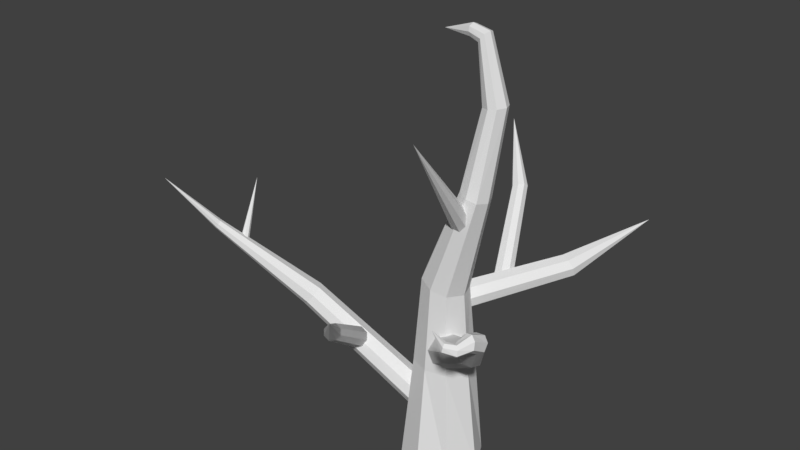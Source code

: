 # Source: Arvore03.blend  (saved by Blender 2.78.0; exported with 4.5.12 LTS)
import bpy
from mathutils import Matrix  # noqa: F401  (used for matrix-valued properties, if any)

bpy.ops.wm.read_factory_settings(use_empty=True)
scene = bpy.context.scene
scene.name = 'Scene'

# ---- collections
col_collection_1 = bpy.data.collections.new('Collection 1'); scene.collection.children.link(col_collection_1)

# ---- world
world_world = bpy.data.worlds.new('World'); scene.world = world_world
world_world.color = (0.05088, 0.05088, 0.05088)
world_world.use_sun_shadow = False
world_world.sun_shadow_jitter_overblur = 0.0
world_world.cycles.sampling_method = 'MANUAL'

# ---- meshes
me_cube_001 = bpy.data.meshes.new('Cube.001')
me_cube_001.from_pydata([(-2.529, -2.529, -1.0), (-1.842, -1.765, 8.737), (-2.529, 2.529, -1.0), (-1.842, 1.776, 8.737), (2.529, -2.529, -1.0), (1.831, -2.061, 8.74), (2.529, 2.529, -1.0), (2.169, 1.63, 8.692), (-3.781, 0.0, -1.0), (-2.718, 0.005619, 8.737), (3.781, 0.0, -1.0), (2.576, 0.005619, 8.737), (0.0, 3.559, -1.0), (0.5623, 2.843, 8.668), (0.0, -3.559, -1.0), (-0.07127, -2.486, 8.737), (-1.172, 0.8304, 17.15), (-0.8608, -2.003, 17.11), (1.826, -2.221, 16.39), (1.966, 0.7863, 16.25), (-1.515, -0.6205, 17.31), (2.438, -0.6205, 16.1), (0.4614, 1.325, 16.71), (0.4614, -2.566, 16.71), (2.654, -0.394, 26.08), (-0.4649, -1.172, 4.379), (-1.063, 0.6113, 4.963), (-2.284, 0.7068, 3.421), (-1.686, -1.076, 2.836), (-0.4617, -0.3039, 5.052), (-2.287, -0.1611, 2.747), (-0.9535, -1.487, 3.489), (-1.795, 1.022, 4.311), (-11.61, -3.655, 12.07), (-12.09, -2.191, 12.56), (-13.24, -2.188, 11.42), (-12.76, -3.652, 10.94), (-11.57, -2.924, 12.59), (-13.28, -2.919, 10.9), (-12.09, -3.952, 11.41), (-12.76, -1.891, 12.09), (-19.07, -7.445, 18.17), (-19.26, -6.88, 18.35), (-19.65, -6.85, 17.87), (-19.46, -7.414, 17.68), (-19.07, -7.17, 18.38), (-19.65, -7.125, 17.65), (-19.23, -7.545, 17.89), (-19.5, -6.75, 18.15), (-22.09, -10.29, 22.72), (-1.12, 0.2778, 15.01), (0.3762, -0.4906, 15.35), (0.8291, -0.3304, 13.7), (-0.6674, 0.438, 13.37), (-0.4842, -0.1461, 15.59), (0.1929, 0.09349, 13.13), (-1.199, 0.5145, 14.12), (0.9075, -0.5671, 14.6), (5.644, 8.395, 17.05), (6.911, 7.732, 17.35), (7.382, 8.029, 15.99), (6.115, 8.692, 15.7), (6.16, 7.99, 17.53), (6.866, 8.434, 15.51), (5.621, 8.679, 16.31), (7.405, 7.745, 16.73), (9.849, 15.68, 19.02), (-7.341, -0.9762, 8.692), (-8.432, -1.582, 9.079), (-8.346, -2.39, 8.056), (-7.256, -1.784, 7.669), (-7.908, -1.079, 9.139), (-7.78, -2.287, 7.609), (-7.076, -1.257, 8.101), (-8.611, -2.11, 8.647), (-4.388, -7.975, 13.79), (-5.245, -8.44, 14.09), (-5.114, -9.155, 13.37), (-4.257, -8.69, 13.07), (-4.849, -8.03, 14.12), (-4.653, -9.1, 13.04), (-4.148, -8.238, 13.36), (-5.355, -8.892, 13.8), (-1.154, -12.58, 17.74), (2.095, 3.746, 15.28), (2.974, 3.639, 16.09), (3.562, 4.551, 15.58), (2.683, 4.658, 14.76), (2.389, 3.467, 15.81), (3.268, 4.83, 15.04), (2.21, 4.224, 14.86), (3.447, 4.073, 16.0), (-0.006321, 9.15, 21.36), (0.7123, 9.051, 22.02), (1.136, 9.873, 21.69), (0.4174, 9.972, 21.02), (0.2481, 8.897, 21.77), (0.8815, 10.13, 21.27), (0.05911, 9.581, 21.05), (1.071, 9.442, 21.99), (-2.868, 13.3, 25.8), (2.847, -2.171, 26.05), (4.51, -2.308, 25.52), (4.593, -0.4216, 25.42), (2.443, -1.304, 26.19), (4.884, -1.304, 25.32), (3.664, -0.08351, 25.76), (3.664, -2.525, 25.76), (3.692, 0.34, 32.66), (3.841, -1.068, 32.7), (5.212, -1.176, 32.88), (5.302, 0.3181, 32.85), (3.503, -0.3808, 32.67), (5.547, -0.3808, 32.87), (4.525, 0.5858, 32.77), (4.525, -1.347, 32.77), (3.069, 0.09456, 37.33), (3.12, -0.8388, 37.42), (3.684, -0.9106, 38.14), (3.744, 0.08004, 38.16), (2.975, -0.3834, 37.24), (3.849, -0.3834, 38.29), (3.412, 0.2576, 37.77), (3.412, -1.024, 37.77), (-0.2098, -0.3886, 37.76), (2.323, 0.1498, 38.06), (2.322, 0.001885, 38.49), (2.323, -0.7637, 37.68), (2.323, -0.3843, 37.49), (2.323, -0.9184, 38.06), (2.323, -0.3843, 38.63), (2.297, -0.8235, 38.44), (2.338, 0.01398, 37.59), (-17.82, -6.317, 16.3), (-17.22, -6.365, 16.48), (-17.04, -6.022, 15.99), (-17.64, -5.974, 15.81), (-17.57, -6.426, 16.51), (-17.3, -5.913, 15.78), (-17.85, -6.136, 16.01), (-17.01, -6.204, 16.28), (-19.25, -2.425, 20.85), (-0.6663, -1.363, 11.36), (0.3843, -2.178, 9.47), (1.976, -0.5992, 9.16), (1.11, 0.5839, 11.11), (-0.3973, -2.116, 10.44), (1.797, 0.3988, 10.14), (0.111, -0.1862, 11.59), (1.288, -1.531, 8.991), (5.411, -5.105, 14.84), (6.066, -5.611, 13.65), (7.02, -4.586, 13.42), (6.473, -3.844, 14.64), (5.586, -5.58, 14.27), (6.895, -3.954, 14.03), (5.872, -4.345, 14.96), (6.61, -5.189, 13.33), (8.211, -8.116, 18.39), (8.751, -8.558, 17.48), (9.757, -8.065, 17.57), (9.352, -7.486, 18.56), (8.307, -8.458, 17.9), (9.734, -7.628, 18.12), (8.728, -7.709, 18.66), (9.313, -8.377, 17.37), (8.441, -9.928, 18.59), (8.762, -10.25, 17.98), (9.266, -10.69, 18.3), (9.02, -10.42, 19.02), (8.505, -10.02, 18.2), (9.246, -10.62, 18.76), (8.686, -10.14, 18.93), (9.065, -10.5, 18.03), (6.682, -10.27, 19.24), (8.085, -10.49, 19.02), (8.229, -10.83, 19.06), (7.995, -10.57, 18.22), (7.921, -10.31, 18.43), (8.123, -10.88, 18.24), (8.287, -11.06, 18.83), (8.224, -11.11, 18.45), (7.952, -10.23, 18.76), (9.534, -9.487, 18.12), (9.027, -9.382, 18.03), (9.789, -9.309, 19.09), (9.874, -9.514, 18.49), (9.391, -9.127, 19.42), (8.578, -9.196, 18.31), (8.431, -9.014, 18.81), (8.833, -9.018, 19.28), (3.596, -1.746, 23.69), (2.431, -1.395, 24.06), (1.924, -2.004, 23.07), (3.089, -2.355, 22.69), (3.139, -1.42, 24.12), (2.381, -2.33, 22.63), (3.58, -2.122, 23.11), (1.94, -1.628, 23.64), (4.782, -10.14, 32.99)], [], [(8, 9, 3, 2), (12, 13, 7, 6), (10, 11, 5, 4), (14, 15, 1, 0), (1, 15, 23, 17), (5, 11, 21, 18), (13, 3, 16, 22), (3, 9, 20, 16), (6, 7, 11, 10), (0, 1, 9, 8), (9, 1, 17, 20), (15, 5, 18, 23), (7, 13, 22, 19), (11, 7, 19, 21), (4, 5, 15, 14), (2, 3, 13, 12), (22, 16, 24, 106), (19, 22, 106, 103), (17, 23, 107, 101), (20, 17, 101, 104), (18, 21, 105, 102), (23, 18, 102, 107), (21, 19, 103, 105), (16, 20, 104, 24), (25, 33, 39, 31), (27, 35, 40, 32), (29, 37, 33, 25), (28, 36, 38, 30), (30, 38, 35, 27), (32, 40, 34, 26), (26, 34, 37, 29), (31, 39, 36, 28), (38, 36, 44, 46), (35, 38, 46, 43), (34, 40, 48, 42), (37, 34, 42, 45), (36, 39, 47, 44), (39, 33, 41, 47), (40, 35, 43, 48), (33, 37, 45, 41), (48, 43, 49), (41, 45, 49), (46, 44, 49), (43, 46, 49), (42, 48, 49), (45, 42, 49), (44, 47, 49), (47, 41, 49), (50, 58, 64, 56), (52, 60, 65, 57), (54, 62, 58, 50), (53, 61, 63, 55), (55, 63, 60, 52), (57, 65, 59, 51), (51, 59, 62, 54), (56, 64, 61, 53), (63, 61, 66), (60, 63, 66), (59, 65, 66), (62, 59, 66), (61, 64, 66), (64, 58, 66), (65, 60, 66), (58, 62, 66), (67, 75, 81, 73), (69, 77, 82, 74), (71, 79, 75, 67), (70, 78, 80, 72), (72, 80, 77, 69), (74, 82, 76, 68), (68, 76, 79, 71), (73, 81, 78, 70), (80, 78, 83), (77, 80, 83), (76, 82, 83), (79, 76, 83), (78, 81, 83), (81, 75, 83), (82, 77, 83), (75, 79, 83), (84, 92, 98, 90), (86, 94, 99, 91), (88, 96, 92, 84), (87, 95, 97, 89), (89, 97, 94, 86), (91, 99, 93, 85), (85, 93, 96, 88), (90, 98, 95, 87), (97, 95, 100), (94, 97, 100), (93, 99, 100), (96, 93, 100), (95, 98, 100), (98, 92, 100), (99, 94, 100), (92, 96, 100), (105, 103, 111, 113), (24, 104, 112, 108), (107, 102, 110, 115), (106, 24, 108, 114), (103, 106, 114, 111), (104, 101, 109, 112), (101, 107, 115, 109), (102, 105, 113, 110), (109, 115, 123, 117), (110, 113, 121, 118), (113, 111, 119, 121), (108, 112, 120, 116), (115, 110, 118, 123), (114, 108, 116, 122), (111, 114, 122, 119), (112, 109, 117, 120), (126, 125, 124), (128, 127, 124), (127, 129, 124), (131, 130, 124), (130, 126, 124), (132, 128, 124), (129, 131, 124), (125, 132, 124), (122, 116, 132, 125), (123, 118, 131, 129), (116, 120, 128, 132), (121, 119, 126, 130), (118, 121, 130, 131), (117, 123, 129, 127), (120, 117, 127, 128), (119, 122, 125, 126), (140, 135, 141), (133, 137, 141), (138, 136, 141), (135, 138, 141), (134, 140, 141), (137, 134, 141), (136, 139, 141), (139, 133, 141), (148, 142, 150, 156), (145, 148, 156, 153), (143, 149, 157, 151), (146, 143, 151, 154), (144, 147, 155, 152), (149, 144, 152, 157), (147, 145, 153, 155), (142, 146, 154, 150), (155, 153, 161, 163), (150, 154, 162, 158), (157, 152, 160, 165), (156, 150, 158, 164), (153, 156, 164, 161), (154, 151, 159, 162), (151, 157, 165, 159), (152, 155, 163, 160), (184, 183, 173, 167), (186, 185, 171, 168), (185, 187, 169, 171), (189, 188, 170, 166), (183, 186, 168, 173), (190, 189, 166, 172), (187, 190, 172, 169), (188, 184, 167, 170), (176, 175, 174), (178, 177, 174), (177, 179, 174), (181, 180, 174), (180, 176, 174), (182, 178, 174), (179, 181, 174), (175, 182, 174), (172, 166, 182, 175), (173, 168, 181, 179), (166, 170, 178, 182), (171, 169, 176, 180), (168, 171, 180, 181), (167, 173, 179, 177), (170, 167, 177, 178), (169, 172, 175, 176), (162, 159, 184, 188), (161, 164, 190, 187), (164, 158, 189, 190), (165, 160, 186, 183), (158, 162, 188, 189), (163, 161, 187, 185), (160, 163, 185, 186), (159, 165, 183, 184), (198, 193, 199), (191, 195, 199), (196, 194, 199), (193, 196, 199), (192, 198, 199), (195, 192, 199), (194, 197, 199), (197, 191, 199)])
_uv = me_cube_001.uv_layers.new(name='UVMap')
_uv.uv.foreach_set('vector', [0.2469, 0.0198, 0.248, 0.2227, 0.2069, 0.2241, 0.1878, 0.02328, 0.1312, 0.03122, 0.1538, 0.2292, 0.1148, 0.2401, 0.07481, 0.043, 0.4746, 0.05367, 0.4145, 0.2497, 0.3693, 0.2397, 0.4174, 0.03946, 0.3622, 0.02886, 0.3291, 0.2321, 0.2893, 0.2261, 0.3061, 0.02226, 0.2893, 0.2261, 0.3291, 0.2321, 0.308, 0.3953, 0.2785, 0.3948, 0.3693, 0.2397, 0.4145, 0.2497, 0.3738, 0.3986, 0.3377, 0.3974, 0.1538, 0.2292, 0.2069, 0.2241, 0.2213, 0.3902, 0.1875, 0.3904, 0.2069, 0.2241, 0.248, 0.2227, 0.2494, 0.3932, 0.2213, 0.3902, 0.07481, 0.043, 0.1148, 0.2401, 0.08263, 0.2517, 0.01832, 0.05864, 0.3061, 0.02226, 0.2893, 0.2261, 0.248, 0.2227, 0.2469, 0.0198, 0.248, 0.2227, 0.2893, 0.2261, 0.2785, 0.3948, 0.2494, 0.3932, 0.3291, 0.2321, 0.3693, 0.2397, 0.3377, 0.3974, 0.308, 0.3953, 0.1148, 0.2401, 0.1538, 0.2292, 0.1875, 0.3904, 0.1537, 0.393, 0.08263, 0.2517, 0.1148, 0.2401, 0.1537, 0.393, 0.1235, 0.4007, 0.4174, 0.03946, 0.3693, 0.2397, 0.3291, 0.2321, 0.3622, 0.02886, 0.1878, 0.02328, 0.2069, 0.2241, 0.1538, 0.2292, 0.1312, 0.03122, 0.1875, 0.3904, 0.2213, 0.3902, 0.2319, 0.5982, 0.2069, 0.5979, 0.1537, 0.393, 0.1875, 0.3904, 0.2069, 0.5979, 0.1833, 0.5972, 0.2785, 0.3948, 0.308, 0.3953, 0.2948, 0.5953, 0.2746, 0.5968, 0.2494, 0.3932, 0.2785, 0.3948, 0.2746, 0.5968, 0.2532, 0.5984, 0.3377, 0.3974, 0.3738, 0.3986, 0.3367, 0.5973, 0.3137, 0.596, 0.308, 0.3953, 0.3377, 0.3974, 0.3137, 0.596, 0.2948, 0.5953, 0.1235, 0.4007, 0.1537, 0.393, 0.1833, 0.5972, 0.1632, 0.5989, 0.2213, 0.3902, 0.2494, 0.3932, 0.2532, 0.5984, 0.2319, 0.5982, 0.6758, 0.03007, 0.652, 0.3232, 0.6336, 0.3218, 0.6533, 0.02728, 0.5843, 0.03704, 0.5788, 0.3247, 0.5612, 0.3237, 0.5609, 0.03809, 0.5153, 0.03074, 0.5258, 0.3199, 0.5071, 0.3208, 0.4921, 0.02729, 0.631, 0.02878, 0.6156, 0.3227, 0.5972, 0.3242, 0.608, 0.03304, 0.608, 0.03304, 0.5972, 0.3242, 0.5788, 0.3247, 0.5843, 0.03704, 0.5609, 0.03809, 0.5612, 0.3237, 0.5438, 0.3217, 0.538, 0.03545, 0.538, 0.03545, 0.5438, 0.3217, 0.5258, 0.3199, 0.5153, 0.03074, 0.6533, 0.02728, 0.6336, 0.3218, 0.6156, 0.3227, 0.631, 0.02878, 0.5972, 0.3242, 0.6156, 0.3227, 0.5907, 0.5309, 0.5836, 0.5292, 0.5788, 0.3247, 0.5972, 0.3242, 0.5836, 0.5292, 0.5763, 0.5294, 0.5438, 0.3217, 0.5612, 0.3237, 0.5694, 0.5307, 0.5626, 0.5327, 0.5258, 0.3199, 0.5438, 0.3217, 0.5626, 0.5327, 0.5554, 0.5346, 0.6156, 0.3227, 0.6336, 0.3218, 0.5973, 0.5334, 0.5907, 0.5309, 0.6336, 0.3218, 0.652, 0.3232, 0.6039, 0.5361, 0.5973, 0.5334, 0.5612, 0.3237, 0.5788, 0.3247, 0.5763, 0.5294, 0.5694, 0.5307, 0.5071, 0.3208, 0.5258, 0.3199, 0.5554, 0.5346, 0.548, 0.5354, 0.5694, 0.5307, 0.5763, 0.5294, 0.574, 0.6679, 0.548, 0.5354, 0.5554, 0.5346, 0.574, 0.6679, 0.5836, 0.5292, 0.5907, 0.5309, 0.574, 0.6679, 0.5763, 0.5294, 0.5836, 0.5292, 0.574, 0.6679, 0.5626, 0.5327, 0.5694, 0.5307, 0.574, 0.6679, 0.5554, 0.5346, 0.5626, 0.5327, 0.574, 0.6679, 0.5907, 0.5309, 0.5973, 0.5334, 0.574, 0.6679, 0.5973, 0.5334, 0.6039, 0.5361, 0.574, 0.6679, 0.4633, 0.5843, 0.461, 0.8112, 0.4444, 0.8117, 0.4442, 0.5832, 0.3852, 0.5956, 0.3957, 0.8215, 0.3793, 0.8238, 0.3658, 0.5976, 0.4827, 0.5884, 0.478, 0.8134, 0.461, 0.8112, 0.4633, 0.5843, 0.4251, 0.5858, 0.4283, 0.8144, 0.412, 0.8182, 0.4055, 0.5908, 0.4055, 0.5908, 0.412, 0.8182, 0.3957, 0.8215, 0.3852, 0.5956, 0.5217, 0.597, 0.5101, 0.8234, 0.4944, 0.8182, 0.5021, 0.5936, 0.5021, 0.5936, 0.4944, 0.8182, 0.478, 0.8134, 0.4827, 0.5884, 0.4442, 0.5832, 0.4444, 0.8117, 0.4283, 0.8144, 0.4251, 0.5858, 0.412, 0.8182, 0.4283, 0.8144, 0.4452, 0.9921, 0.3957, 0.8215, 0.412, 0.8182, 0.4452, 0.9921, 0.4944, 0.8182, 0.5101, 0.8234, 0.4452, 0.9921, 0.478, 0.8134, 0.4944, 0.8182, 0.4452, 0.9921, 0.4283, 0.8144, 0.4444, 0.8117, 0.4452, 0.9921, 0.4444, 0.8117, 0.461, 0.8112, 0.4452, 0.9921, 0.3793, 0.8238, 0.3957, 0.8215, 0.4452, 0.9921, 0.461, 0.8112, 0.478, 0.8134, 0.4452, 0.9921, 0.9908, 0.009817, 0.9719, 0.2048, 0.9603, 0.2032, 0.9758, 0.007753, 0.9297, 0.01394, 0.9261, 0.2041, 0.9151, 0.2036, 0.914, 0.01463, 0.8835, 0.009876, 0.8925, 0.202, 0.8805, 0.2032, 0.868, 0.007753, 0.961, 0.008587, 0.9488, 0.2033, 0.9374, 0.2039, 0.9456, 0.01132, 0.9456, 0.01132, 0.9374, 0.2039, 0.9261, 0.2041, 0.9297, 0.01394, 0.914, 0.01463, 0.9151, 0.2036, 0.9041, 0.2026, 0.8987, 0.01292, 0.8987, 0.01292, 0.9041, 0.2026, 0.8925, 0.202, 0.8835, 0.009876, 0.9758, 0.007753, 0.9603, 0.2032, 0.9488, 0.2033, 0.961, 0.008587, 0.9374, 0.2039, 0.9488, 0.2033, 0.9238, 0.3418, 0.9261, 0.2041, 0.9374, 0.2039, 0.9238, 0.3418, 0.9041, 0.2026, 0.9151, 0.2036, 0.9238, 0.3418, 0.8925, 0.202, 0.9041, 0.2026, 0.9238, 0.3418, 0.9488, 0.2033, 0.9603, 0.2032, 0.9238, 0.3418, 0.9603, 0.2032, 0.9719, 0.2048, 0.9238, 0.3418, 0.9151, 0.2036, 0.9261, 0.2041, 0.9238, 0.3418, 0.8805, 0.2032, 0.8925, 0.202, 0.9238, 0.3418, 0.7841, 0.0244, 0.767, 0.2017, 0.7559, 0.2007, 0.7707, 0.02253, 0.7287, 0.02774, 0.7228, 0.2032, 0.7119, 0.2032, 0.7144, 0.02811, 0.7974, 0.02846, 0.7783, 0.2044, 0.767, 0.2017, 0.7841, 0.0244, 0.7572, 0.0232, 0.7449, 0.2013, 0.7338, 0.2024, 0.7432, 0.02555, 0.7432, 0.02555, 0.7338, 0.2024, 0.7228, 0.2032, 0.7287, 0.02774, 0.7144, 0.02811, 0.7119, 0.2032, 0.7008, 0.2028, 0.7008, 0.02624, 0.8106, 0.03331, 0.789, 0.2087, 0.7783, 0.2044, 0.7974, 0.02846, 0.7707, 0.02253, 0.7559, 0.2007, 0.7449, 0.2013, 0.7572, 0.0232, 0.7338, 0.2024, 0.7449, 0.2013, 0.7357, 0.3391, 0.7228, 0.2032, 0.7338, 0.2024, 0.7357, 0.3391, 0.7008, 0.2028, 0.7119, 0.2032, 0.7357, 0.3391, 0.7783, 0.2044, 0.789, 0.2087, 0.7357, 0.3391, 0.7449, 0.2013, 0.7559, 0.2007, 0.7357, 0.3391, 0.7559, 0.2007, 0.767, 0.2017, 0.7357, 0.3391, 0.7119, 0.2032, 0.7228, 0.2032, 0.7357, 0.3391, 0.767, 0.2017, 0.7783, 0.2044, 0.7357, 0.3391, 0.1632, 0.5989, 0.1833, 0.5972, 0.2015, 0.7575, 0.185, 0.7593, 0.2319, 0.5982, 0.2532, 0.5984, 0.2518, 0.7513, 0.2361, 0.7521, 0.2948, 0.5953, 0.3137, 0.596, 0.2999, 0.7561, 0.2843, 0.7526, 0.2069, 0.5979, 0.2319, 0.5982, 0.2361, 0.7521, 0.2187, 0.7552, 0.1833, 0.5972, 0.2069, 0.5979, 0.2187, 0.7552, 0.2015, 0.7575, 0.2532, 0.5984, 0.2746, 0.5968, 0.2684, 0.7512, 0.2518, 0.7513, 0.2746, 0.5968, 0.2948, 0.5953, 0.2843, 0.7526, 0.2684, 0.7512, 0.3137, 0.596, 0.3367, 0.5973, 0.3193, 0.7592, 0.2999, 0.7561, 0.2684, 0.7512, 0.2843, 0.7526, 0.2764, 0.8727, 0.2658, 0.8694, 0.2999, 0.7561, 0.3193, 0.7592, 0.2947, 0.8803, 0.2847, 0.8768, 0.185, 0.7593, 0.2015, 0.7575, 0.2155, 0.8755, 0.2071, 0.8785, 0.2361, 0.7521, 0.2518, 0.7513, 0.252, 0.8677, 0.2381, 0.8677, 0.2843, 0.7526, 0.2999, 0.7561, 0.2847, 0.8768, 0.2764, 0.8727, 0.2187, 0.7552, 0.2361, 0.7521, 0.2381, 0.8677, 0.2254, 0.8719, 0.2015, 0.7575, 0.2187, 0.7552, 0.2254, 0.8719, 0.2155, 0.8755, 0.2518, 0.7513, 0.2684, 0.7512, 0.2658, 0.8694, 0.252, 0.8677, 0.2271, 0.8961, 0.234, 0.8919, 0.2489, 0.9355, 0.251, 0.8871, 0.2596, 0.8891, 0.2489, 0.9355, 0.2596, 0.8891, 0.2666, 0.8926, 0.2489, 0.9355, 0.2722, 0.8969, 0.2792, 0.9017, 0.2489, 0.9355, 0.2212, 0.9001, 0.2271, 0.8961, 0.2489, 0.9355, 0.2424, 0.8874, 0.251, 0.8871, 0.2489, 0.9355, 0.2666, 0.8926, 0.2722, 0.8969, 0.2489, 0.9355, 0.234, 0.8919, 0.2424, 0.8874, 0.2489, 0.9355, 0.2254, 0.8719, 0.2381, 0.8677, 0.2424, 0.8874, 0.234, 0.8919, 0.2764, 0.8727, 0.2847, 0.8768, 0.2722, 0.8969, 0.2666, 0.8926, 0.2381, 0.8677, 0.252, 0.8677, 0.251, 0.8871, 0.2424, 0.8874, 0.2071, 0.8785, 0.2155, 0.8755, 0.2271, 0.8961, 0.2212, 0.9001, 0.2847, 0.8768, 0.2947, 0.8803, 0.2792, 0.9017, 0.2722, 0.8969, 0.2658, 0.8694, 0.2764, 0.8727, 0.2666, 0.8926, 0.2596, 0.8891, 0.252, 0.8677, 0.2658, 0.8694, 0.2596, 0.8891, 0.251, 0.8871, 0.2155, 0.8755, 0.2254, 0.8719, 0.234, 0.8919, 0.2271, 0.8961, 0.1141, 0.8133, 0.1209, 0.8118, 0.1085, 0.9459, 0.09314, 0.8179, 0.1004, 0.8177, 0.1085, 0.9459, 0.1282, 0.8122, 0.1349, 0.8152, 0.1085, 0.9459, 0.1209, 0.8118, 0.1282, 0.8122, 0.1085, 0.9459, 0.1074, 0.8157, 0.1141, 0.8133, 0.1085, 0.9459, 0.1004, 0.8177, 0.1074, 0.8157, 0.1085, 0.9459, 0.07921, 0.8158, 0.08616, 0.8169, 0.1085, 0.9459, 0.08616, 0.8169, 0.09314, 0.8179, 0.1085, 0.9459, 0.7665, 0.4282, 0.7939, 0.4282, 0.7796, 0.5971, 0.7602, 0.5946, 0.7397, 0.4292, 0.7665, 0.4282, 0.7602, 0.5946, 0.7416, 0.592, 0.841, 0.4391, 0.8648, 0.4457, 0.8288, 0.6017, 0.8128, 0.6006, 0.8169, 0.4332, 0.841, 0.4391, 0.8128, 0.6006, 0.7961, 0.5995, 0.6864, 0.4379, 0.7153, 0.4321, 0.7253, 0.5915, 0.7071, 0.5942, 0.6624, 0.4398, 0.6864, 0.4379, 0.7071, 0.5942, 0.6924, 0.5968, 0.7153, 0.4321, 0.7397, 0.4292, 0.7416, 0.592, 0.7253, 0.5915, 0.7939, 0.4282, 0.8169, 0.4332, 0.7961, 0.5995, 0.7796, 0.5971, 0.7253, 0.5915, 0.7416, 0.592, 0.7404, 0.7117, 0.7299, 0.7111, 0.7796, 0.5971, 0.7961, 0.5995, 0.7796, 0.7181, 0.7663, 0.7155, 0.6924, 0.5968, 0.7071, 0.5942, 0.7172, 0.7125, 0.7058, 0.7138, 0.7602, 0.5946, 0.7796, 0.5971, 0.7663, 0.7155, 0.7525, 0.7133, 0.7416, 0.592, 0.7602, 0.5946, 0.7525, 0.7133, 0.7404, 0.7117, 0.7961, 0.5995, 0.8128, 0.6006, 0.7935, 0.7196, 0.7796, 0.7181, 0.8128, 0.6006, 0.8288, 0.6017, 0.8059, 0.7207, 0.7935, 0.7196, 0.7071, 0.5942, 0.7253, 0.5915, 0.7299, 0.7111, 0.7172, 0.7125, 0.7914, 0.7459, 0.8035, 0.7488, 0.7983, 0.7724, 0.7895, 0.7698, 0.7237, 0.7433, 0.7345, 0.7412, 0.7316, 0.7661, 0.723, 0.7678, 0.7345, 0.7412, 0.7428, 0.74, 0.7397, 0.7656, 0.7316, 0.7661, 0.764, 0.7382, 0.7765, 0.7418, 0.7784, 0.7677, 0.765, 0.7659, 0.7131, 0.7435, 0.7237, 0.7433, 0.723, 0.7678, 0.7149, 0.7694, 0.7515, 0.739, 0.764, 0.7382, 0.765, 0.7659, 0.7509, 0.7663, 0.7428, 0.74, 0.7515, 0.739, 0.7509, 0.7663, 0.7397, 0.7656, 0.7765, 0.7418, 0.7914, 0.7459, 0.7895, 0.7698, 0.7784, 0.7677, 0.7417, 0.7843, 0.7498, 0.7857, 0.7527, 0.8211, 0.7707, 0.7873, 0.7792, 0.7882, 0.7527, 0.8211, 0.7792, 0.7882, 0.7863, 0.7911, 0.7527, 0.8211, 0.7282, 0.7871, 0.7353, 0.7844, 0.7527, 0.8211, 0.7353, 0.7844, 0.7417, 0.7843, 0.7527, 0.8211, 0.7613, 0.7866, 0.7707, 0.7873, 0.7527, 0.8211, 0.7227, 0.7907, 0.7282, 0.7871, 0.7527, 0.8211, 0.7498, 0.7857, 0.7613, 0.7866, 0.7527, 0.8211, 0.7509, 0.7663, 0.765, 0.7659, 0.7613, 0.7866, 0.7498, 0.7857, 0.7149, 0.7694, 0.723, 0.7678, 0.7282, 0.7871, 0.7227, 0.7907, 0.765, 0.7659, 0.7784, 0.7677, 0.7707, 0.7873, 0.7613, 0.7866, 0.7316, 0.7661, 0.7397, 0.7656, 0.7417, 0.7843, 0.7353, 0.7844, 0.723, 0.7678, 0.7316, 0.7661, 0.7353, 0.7844, 0.7282, 0.7871, 0.7895, 0.7698, 0.7983, 0.7724, 0.7863, 0.7911, 0.7792, 0.7882, 0.7784, 0.7677, 0.7895, 0.7698, 0.7792, 0.7882, 0.7707, 0.7873, 0.7397, 0.7656, 0.7509, 0.7663, 0.7498, 0.7857, 0.7417, 0.7843, 0.7796, 0.7181, 0.7935, 0.7196, 0.7914, 0.7459, 0.7765, 0.7418, 0.7404, 0.7117, 0.7525, 0.7133, 0.7515, 0.739, 0.7428, 0.74, 0.7525, 0.7133, 0.7663, 0.7155, 0.764, 0.7382, 0.7515, 0.739, 0.7058, 0.7138, 0.7172, 0.7125, 0.7237, 0.7433, 0.7131, 0.7435, 0.7663, 0.7155, 0.7796, 0.7181, 0.7765, 0.7418, 0.764, 0.7382, 0.7299, 0.7111, 0.7404, 0.7117, 0.7428, 0.74, 0.7345, 0.7412, 0.7172, 0.7125, 0.7299, 0.7111, 0.7345, 0.7412, 0.7237, 0.7433, 0.7935, 0.7196, 0.8059, 0.7207, 0.8035, 0.7488, 0.7914, 0.7459, 0.8794, 0.4853, 0.8925, 0.4793, 0.9253, 0.7527, 0.9488, 0.4902, 0.9634, 0.4928, 0.9253, 0.7527, 0.9072, 0.477, 0.9218, 0.48, 0.9253, 0.7527, 0.8925, 0.4793, 0.9072, 0.477, 0.9253, 0.7527, 0.9783, 0.4918, 0.9925, 0.4898, 0.9253, 0.7527, 0.9634, 0.4928, 0.9783, 0.4918, 0.9253, 0.7527, 0.9218, 0.48, 0.9352, 0.4853, 0.9253, 0.7527, 0.9352, 0.4853, 0.9488, 0.4902, 0.9253, 0.7527])
me_cube_001.use_remesh_preserve_volume = False
me_cube_001.use_remesh_preserve_attributes = False
me_cube_001.use_mirror_vertex_groups = False
me_cube_001.update()

# ---- objects
ob_cube = bpy.data.objects.new('Cube', me_cube_001)

# ---- transforms, parenting, visibility, modifiers, constraints
ob_cube.location = (0.0, 0.0, 0.0)
ob_cube.lineart.crease_threshold = 0.0

# ---- collection membership
col_collection_1.objects.link(ob_cube)

# ---- scene / render settings (as saved in the file)
scene.frame_start = 1; scene.frame_end = 250; scene.frame_set(1)
scene.render.engine = 'BLENDER_EEVEE_NEXT'
scene.render.resolution_percentage = 50
scene.render.dither_intensity = 0.0
scene.cycles.use_denoising = False
scene.cycles.samples = 128
scene.cycles.sampling_pattern = 'TABULATED_SOBOL'
scene.cycles.light_sampling_threshold = 0.0
scene.cycles.use_adaptive_sampling = False
scene.cycles.use_light_tree = False
scene.cycles.blur_glossy = 0.0
scene.cycles.sample_clamp_indirect = 0.0
scene.view_settings.view_transform = 'Standard'
bpy.context.view_layer.update()

# ---- added for rendering (the .blend has no active camera and no usable light): camera, sun
cam_auto = bpy.data.cameras.new('AutoCamera')
cam_auto.lens = 50.0
cam_auto.sensor_width = 36.0
cam_auto.clip_end = 1000.0
ob_auto_camera = bpy.data.objects.new('AutoCamera', cam_auto)
scene.collection.objects.link(ob_auto_camera)
ob_auto_camera.location = (47.7648, -63.0957, 61.9108)
ob_auto_camera.rotation_euler = (1.09748, -7.21219e-08, 0.694738)
scene.camera = ob_auto_camera
light_auto_sun = bpy.data.lights.new('AutoSun', 'SUN')
light_auto_sun.energy = 3.0
light_auto_sun.angle = 0.0523599
ob_auto_sun = bpy.data.objects.new('AutoSun', light_auto_sun)
scene.collection.objects.link(ob_auto_sun)
ob_auto_sun.rotation_euler = (0.872665, 0.174533, 0.523599)
bpy.context.view_layer.update()
